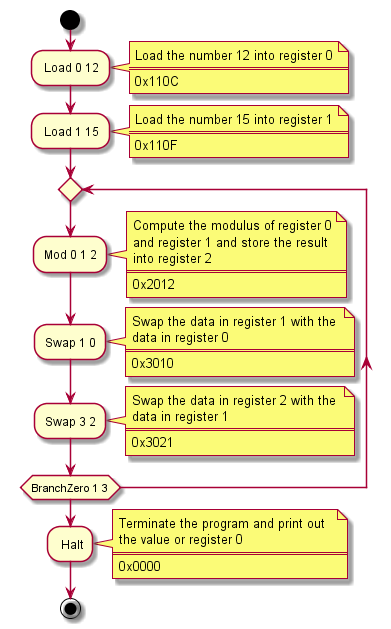

The diagram above was rendered by PlantUML. Its source (embedded in the PNG):
@startuml

start
: Load 0 12;
note right
  Load the number 12 into register 0
  ====
  0x110C
end note
: Load 1 15;
note right
  Load the number 15 into register 1
  ====
  0x110F
end note
repeat
  :Mod 0 1 2;
note right
  Compute the modulus of register 0
  and register 1 and store the result 
  into register 2
  ====
  0x2012
end note
  :Swap 1 0;
note right
  Swap the data in register 1 with the 
  data in register 0
  ====
  0x3010
end note
  :Swap 3 2;
note right
  Swap the data in register 2 with the 
  data in register 1
  ====
  0x3021
end note
repeat while(BranchZero 1 3)
: Halt;
note right
  Terminate the program and print out  
  the value or register 0
  ====
  0x0000
end note

stop

@enduml